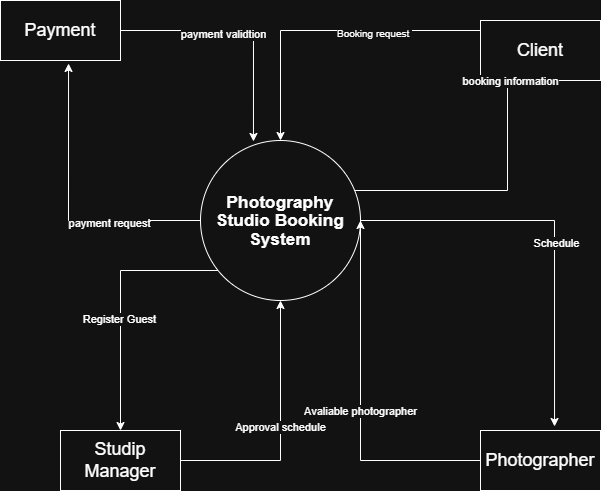

The diagram above was exported from draw.io. Its source (the exported page's mxGraphModel, read from the mxfile embedded in the PNG):
<mxGraphModel dx="691" dy="832" grid="1" gridSize="10" guides="1" tooltips="1" connect="1" arrows="1" fold="1" page="1" pageScale="1" pageWidth="850" pageHeight="1100" math="0" shadow="0">
  <root>
    <mxCell id="0" />
    <mxCell id="1" parent="0" />
    <mxCell id="7OCrllVOPX_7KsprXaex-36" edge="1" parent="1" source="7OCrllVOPX_7KsprXaex-1" style="edgeStyle=orthogonalEdgeStyle;rounded=0;orthogonalLoop=1;jettySize=auto;html=1;" target="7OCrllVOPX_7KsprXaex-5">
      <mxGeometry relative="1" as="geometry">
        <Array as="points">
          <mxPoint x="240" y="350" />
        </Array>
      </mxGeometry>
    </mxCell>
    <mxCell id="7OCrllVOPX_7KsprXaex-37" connectable="0" parent="7OCrllVOPX_7KsprXaex-36" style="edgeLabel;html=1;align=center;verticalAlign=middle;resizable=0;points=[];" value="Register Guest" vertex="1">
      <mxGeometry relative="1" x="0.1303" y="-2" as="geometry">
        <mxPoint as="offset" />
      </mxGeometry>
    </mxCell>
    <mxCell id="7OCrllVOPX_7KsprXaex-1" parent="1" style="ellipse;whiteSpace=wrap;html=1;aspect=fixed;" value="&lt;b&gt;&lt;span style=&quot;font-size:13.0pt;line-height:107%;&lt;br/&gt;font-family:&amp;quot;Times New Roman&amp;quot;,serif;mso-fareast-font-family:Calibri;mso-fareast-theme-font:&lt;br/&gt;minor-latin;mso-ansi-language:EN-US;mso-fareast-language:EN-US;mso-bidi-language:&lt;br/&gt;AR-SA&quot;&gt;Photography Studio Booking System&lt;/span&gt;&lt;/b&gt;" vertex="1">
      <mxGeometry height="160" width="160" x="320" y="220" as="geometry" />
    </mxCell>
    <mxCell id="7OCrllVOPX_7KsprXaex-26" edge="1" parent="1" source="7OCrllVOPX_7KsprXaex-3" style="edgeStyle=orthogonalEdgeStyle;rounded=0;orthogonalLoop=1;jettySize=auto;html=1;entryX=0.5;entryY=0;entryDx=0;entryDy=0;" target="7OCrllVOPX_7KsprXaex-1">
      <mxGeometry relative="1" as="geometry">
        <Array as="points">
          <mxPoint x="610" y="110" />
          <mxPoint x="400" y="110" />
        </Array>
      </mxGeometry>
    </mxCell>
    <mxCell id="7OCrllVOPX_7KsprXaex-27" connectable="0" parent="7OCrllVOPX_7KsprXaex-26" style="edgeLabel;html=1;align=center;verticalAlign=middle;resizable=0;points=[];" value="&lt;span style=&quot;line-height: 107%;&quot;&gt;&lt;font style=&quot;font-size: 10px;&quot;&gt;Booking request&amp;nbsp;&lt;/font&gt;&lt;/span&gt;" vertex="1">
      <mxGeometry relative="1" x="-0.3111" y="2" as="geometry">
        <mxPoint as="offset" />
      </mxGeometry>
    </mxCell>
    <mxCell id="7OCrllVOPX_7KsprXaex-3" parent="1" style="rounded=0;whiteSpace=wrap;html=1;" value="&lt;font style=&quot;font-size: 18px;&quot;&gt;Client&lt;/font&gt;" vertex="1">
      <mxGeometry height="60" width="120" x="600" y="100" as="geometry" />
    </mxCell>
    <mxCell id="7OCrllVOPX_7KsprXaex-4" parent="1" style="rounded=0;whiteSpace=wrap;html=1;" value="&lt;font style=&quot;font-size: 18px;&quot;&gt;Payment&lt;/font&gt;" vertex="1">
      <mxGeometry height="60" width="120" x="120" y="80" as="geometry" />
    </mxCell>
    <mxCell id="7OCrllVOPX_7KsprXaex-18" edge="1" parent="1" source="7OCrllVOPX_7KsprXaex-5" style="edgeStyle=orthogonalEdgeStyle;rounded=0;orthogonalLoop=1;jettySize=auto;html=1;entryX=0.5;entryY=1;entryDx=0;entryDy=0;" target="7OCrllVOPX_7KsprXaex-1">
      <mxGeometry relative="1" as="geometry" />
    </mxCell>
    <mxCell id="7OCrllVOPX_7KsprXaex-33" connectable="0" parent="7OCrllVOPX_7KsprXaex-18" style="edgeLabel;html=1;align=center;verticalAlign=middle;resizable=0;points=[];" value="Approval schedule" vertex="1">
      <mxGeometry relative="1" x="0.0308" y="1" as="geometry">
        <mxPoint as="offset" />
      </mxGeometry>
    </mxCell>
    <mxCell id="7OCrllVOPX_7KsprXaex-5" parent="1" style="rounded=0;whiteSpace=wrap;html=1;" value="&lt;font style=&quot;font-size: 18px;&quot;&gt;Studip Manager&lt;/font&gt;" vertex="1">
      <mxGeometry height="60" width="120" x="180" y="510" as="geometry" />
    </mxCell>
    <mxCell id="7OCrllVOPX_7KsprXaex-34" edge="1" parent="1" source="7OCrllVOPX_7KsprXaex-6" style="edgeStyle=orthogonalEdgeStyle;rounded=0;orthogonalLoop=1;jettySize=auto;html=1;entryX=1;entryY=0.5;entryDx=0;entryDy=0;" target="7OCrllVOPX_7KsprXaex-1">
      <mxGeometry relative="1" as="geometry">
        <Array as="points">
          <mxPoint x="480" y="540" />
        </Array>
      </mxGeometry>
    </mxCell>
    <mxCell id="7OCrllVOPX_7KsprXaex-35" connectable="0" parent="7OCrllVOPX_7KsprXaex-34" style="edgeLabel;html=1;align=center;verticalAlign=middle;resizable=0;points=[];" value="Avaliable photographer" vertex="1">
      <mxGeometry relative="1" x="-0.0545" y="1" as="geometry">
        <mxPoint as="offset" />
      </mxGeometry>
    </mxCell>
    <mxCell id="7OCrllVOPX_7KsprXaex-6" parent="1" style="rounded=0;whiteSpace=wrap;html=1;" value="&lt;font style=&quot;font-size: 18px;&quot;&gt;Photographer&lt;/font&gt;" vertex="1">
      <mxGeometry height="60" width="120" x="600" y="510" as="geometry" />
    </mxCell>
    <mxCell id="7OCrllVOPX_7KsprXaex-14" edge="1" parent="1" source="7OCrllVOPX_7KsprXaex-4" style="edgeStyle=orthogonalEdgeStyle;rounded=0;orthogonalLoop=1;jettySize=auto;html=1;entryX=0.331;entryY=0.006;entryDx=0;entryDy=0;entryPerimeter=0;" target="7OCrllVOPX_7KsprXaex-1">
      <mxGeometry relative="1" as="geometry" />
    </mxCell>
    <mxCell id="7OCrllVOPX_7KsprXaex-31" connectable="0" parent="7OCrllVOPX_7KsprXaex-14" style="edgeLabel;html=1;align=center;verticalAlign=middle;resizable=0;points=[];" value="payment validtion" vertex="1">
      <mxGeometry relative="1" x="-0.1639" y="-3" as="geometry">
        <mxPoint as="offset" />
      </mxGeometry>
    </mxCell>
    <mxCell id="7OCrllVOPX_7KsprXaex-16" edge="1" parent="1" source="7OCrllVOPX_7KsprXaex-1" style="edgeStyle=orthogonalEdgeStyle;rounded=0;orthogonalLoop=1;jettySize=auto;html=1;entryX=0.567;entryY=1.05;entryDx=0;entryDy=0;entryPerimeter=0;" target="7OCrllVOPX_7KsprXaex-4">
      <mxGeometry relative="1" as="geometry" />
    </mxCell>
    <mxCell id="7OCrllVOPX_7KsprXaex-32" connectable="0" parent="7OCrllVOPX_7KsprXaex-16" style="edgeLabel;html=1;align=center;verticalAlign=middle;resizable=0;points=[];" value="payment request" vertex="1">
      <mxGeometry relative="1" x="-0.3631" y="2" as="geometry">
        <mxPoint as="offset" />
      </mxGeometry>
    </mxCell>
    <mxCell id="7OCrllVOPX_7KsprXaex-22" edge="1" parent="1" source="7OCrllVOPX_7KsprXaex-1" style="edgeStyle=orthogonalEdgeStyle;rounded=0;orthogonalLoop=1;jettySize=auto;html=1;entryX=0.617;entryY=-0.067;entryDx=0;entryDy=0;entryPerimeter=0;" target="7OCrllVOPX_7KsprXaex-6">
      <mxGeometry relative="1" as="geometry" />
    </mxCell>
    <mxCell id="7OCrllVOPX_7KsprXaex-30" connectable="0" parent="7OCrllVOPX_7KsprXaex-22" style="edgeLabel;html=1;align=center;verticalAlign=middle;resizable=0;points=[];" value="Schedule" vertex="1">
      <mxGeometry relative="1" x="0.0865" y="1" as="geometry">
        <mxPoint as="offset" />
      </mxGeometry>
    </mxCell>
    <mxCell id="7OCrllVOPX_7KsprXaex-24" edge="1" parent="1" source="7OCrllVOPX_7KsprXaex-1" style="edgeStyle=orthogonalEdgeStyle;rounded=0;orthogonalLoop=1;jettySize=auto;html=1;entryX=0.642;entryY=0.983;entryDx=0;entryDy=0;entryPerimeter=0;" target="7OCrllVOPX_7KsprXaex-3">
      <mxGeometry relative="1" as="geometry">
        <Array as="points">
          <mxPoint x="627" y="270" />
        </Array>
      </mxGeometry>
    </mxCell>
    <mxCell id="7OCrllVOPX_7KsprXaex-28" connectable="0" parent="7OCrllVOPX_7KsprXaex-24" style="edgeLabel;html=1;align=center;verticalAlign=middle;resizable=0;points=[];" value="booking information" vertex="1">
      <mxGeometry relative="1" x="0.6665" y="-2" as="geometry">
        <mxPoint as="offset" />
      </mxGeometry>
    </mxCell>
  </root>
</mxGraphModel>